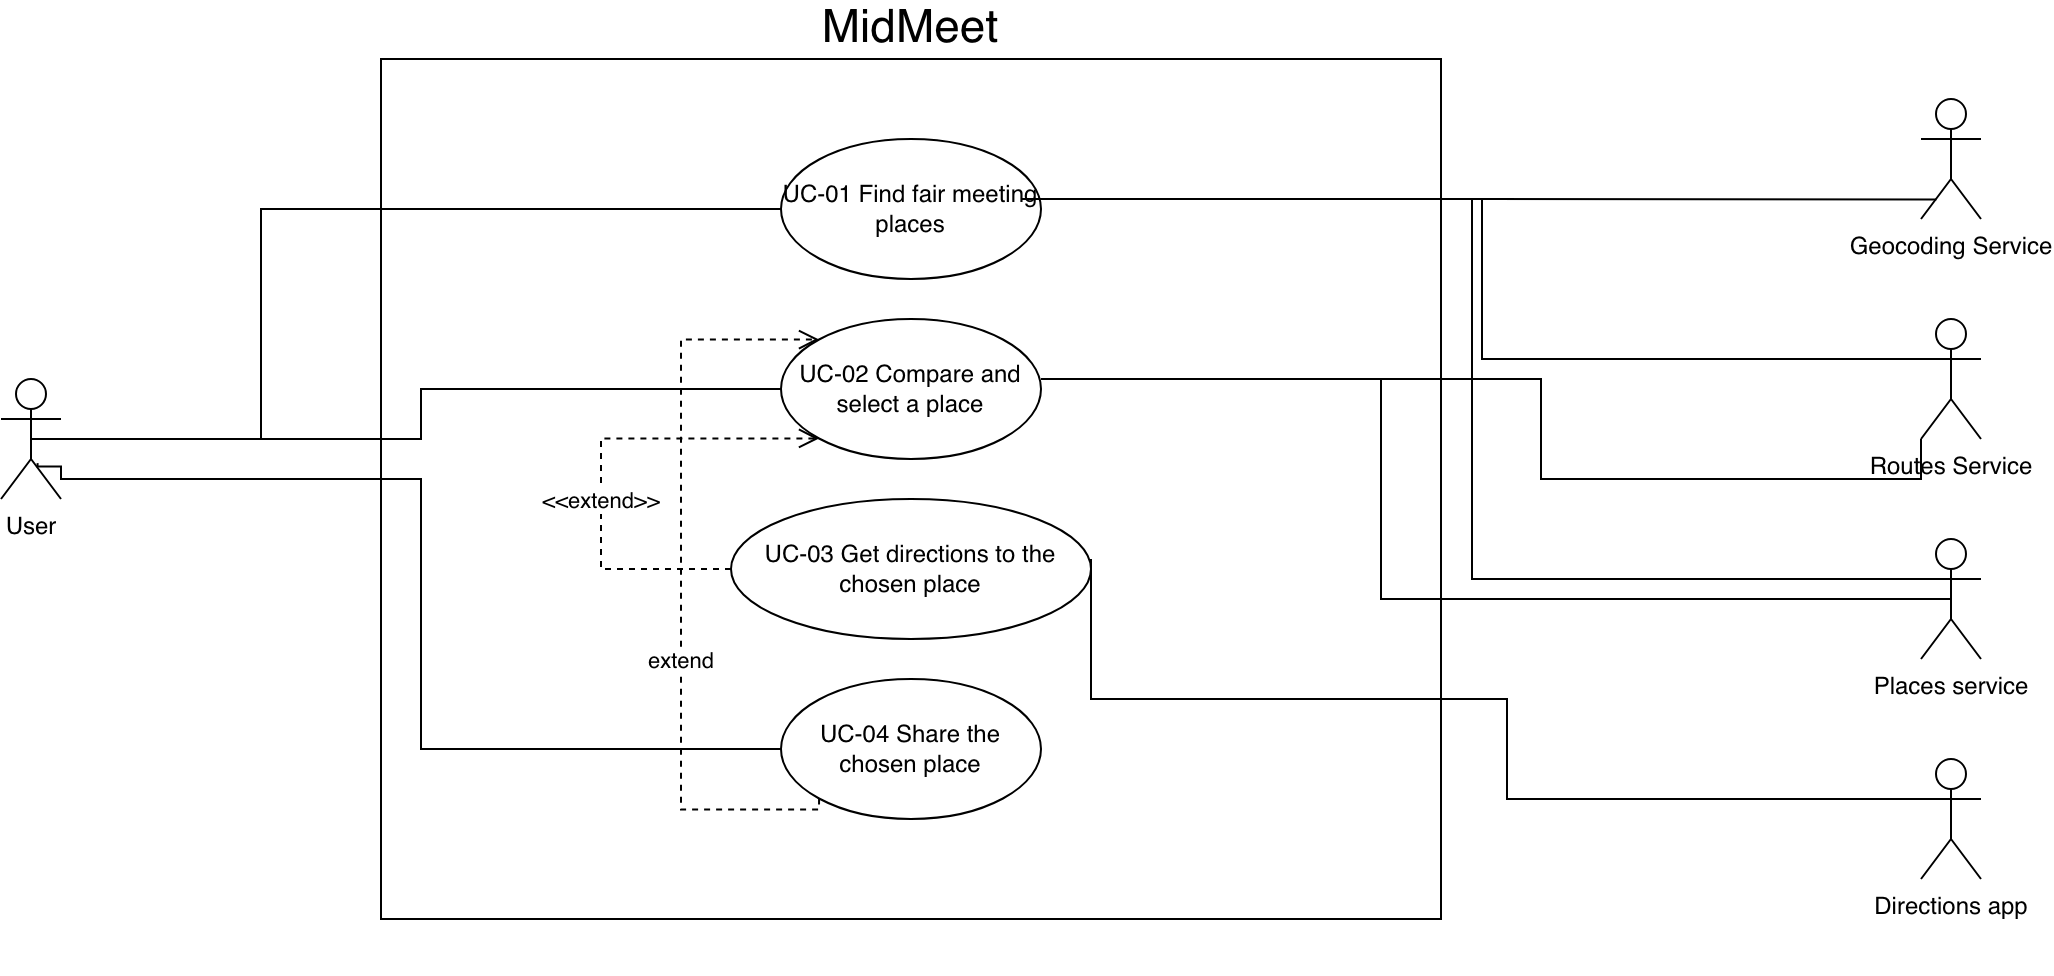

The diagram above was exported from draw.io. Its source (the exported page's mxGraphModel, read from the mxfile embedded in the PNG):
<mxGraphModel dx="1577" dy="883" grid="1" gridSize="10" guides="1" tooltips="1" connect="1" arrows="1" fold="1" page="0" pageScale="1" pageWidth="850" pageHeight="1100" math="0" shadow="0">
  <root>
    <mxCell id="0" />
    <mxCell id="1" parent="0" />
    <mxCell id="CzX0yf03JNdHXKCE9LVM-1" parent="1" style="rounded=0;whiteSpace=wrap;html=1;" value="&lt;font style=&quot;font-size: 23px;&quot;&gt;MidMeet&lt;/font&gt;&lt;div&gt;&lt;br&gt;&lt;/div&gt;&lt;div&gt;&lt;br&gt;&lt;/div&gt;&lt;div&gt;&lt;br&gt;&lt;/div&gt;&lt;div&gt;&lt;br&gt;&lt;/div&gt;&lt;div&gt;&lt;br&gt;&lt;/div&gt;&lt;div&gt;&lt;br&gt;&lt;/div&gt;&lt;div&gt;&lt;br&gt;&lt;/div&gt;&lt;div&gt;&lt;br&gt;&lt;/div&gt;&lt;div&gt;&lt;br&gt;&lt;/div&gt;&lt;div&gt;&lt;br&gt;&lt;/div&gt;&lt;div&gt;&lt;br&gt;&lt;/div&gt;&lt;div&gt;&lt;br&gt;&lt;/div&gt;&lt;div&gt;&lt;br&gt;&lt;/div&gt;&lt;div&gt;&lt;br&gt;&lt;/div&gt;&lt;div&gt;&lt;br&gt;&lt;/div&gt;&lt;div&gt;&lt;br&gt;&lt;/div&gt;&lt;div&gt;&lt;br&gt;&lt;/div&gt;&lt;div&gt;&lt;br&gt;&lt;/div&gt;&lt;div&gt;&lt;br&gt;&lt;/div&gt;&lt;div&gt;&lt;br&gt;&lt;/div&gt;&lt;div&gt;&lt;br&gt;&lt;/div&gt;&lt;div&gt;&lt;br&gt;&lt;/div&gt;&lt;div&gt;&lt;br&gt;&lt;/div&gt;&lt;div&gt;&lt;br&gt;&lt;/div&gt;&lt;div&gt;&lt;br&gt;&lt;/div&gt;&lt;div&gt;&lt;br&gt;&lt;/div&gt;&lt;div&gt;&lt;br&gt;&lt;/div&gt;&lt;div&gt;&lt;br&gt;&lt;/div&gt;&lt;div&gt;&lt;br&gt;&lt;/div&gt;&lt;div&gt;&lt;br&gt;&lt;/div&gt;&lt;div&gt;&lt;br&gt;&lt;/div&gt;&lt;div&gt;&lt;br&gt;&lt;/div&gt;" vertex="1">
      <mxGeometry height="430" width="530" x="80" y="120" as="geometry" />
    </mxCell>
    <mxCell id="CzX0yf03JNdHXKCE9LVM-2" parent="1" style="ellipse;whiteSpace=wrap;html=1;" value="UC-01 Find fair meeting places" vertex="1">
      <mxGeometry height="70" width="130" x="280" y="160" as="geometry" />
    </mxCell>
    <mxCell id="CzX0yf03JNdHXKCE9LVM-3" parent="1" style="ellipse;whiteSpace=wrap;html=1;" value="UC-02 Compare and select a place" vertex="1">
      <mxGeometry height="70" width="130" x="280" y="250" as="geometry" />
    </mxCell>
    <mxCell id="CzX0yf03JNdHXKCE9LVM-4" parent="1" style="ellipse;whiteSpace=wrap;html=1;" value="UC-03 Get directions to the chosen place" vertex="1">
      <mxGeometry height="70" width="180" x="255" y="340" as="geometry" />
    </mxCell>
    <mxCell id="CzX0yf03JNdHXKCE9LVM-5" parent="1" style="ellipse;whiteSpace=wrap;html=1;" value="UC-04 Share the chosen place" vertex="1">
      <mxGeometry height="70" width="130" x="280" y="430" as="geometry" />
    </mxCell>
    <mxCell id="CzX0yf03JNdHXKCE9LVM-16" edge="1" parent="1" source="CzX0yf03JNdHXKCE9LVM-6" style="edgeStyle=orthogonalEdgeStyle;rounded=0;orthogonalLoop=1;jettySize=auto;html=1;entryX=0;entryY=0.5;entryDx=0;entryDy=0;endArrow=none;endFill=0;exitX=0.5;exitY=0.5;exitDx=0;exitDy=0;exitPerimeter=0;" target="CzX0yf03JNdHXKCE9LVM-2">
      <mxGeometry relative="1" x="0.0612" as="geometry">
        <Array as="points">
          <mxPoint x="20" y="310" />
          <mxPoint x="20" y="195" />
        </Array>
      </mxGeometry>
    </mxCell>
    <mxCell id="CzX0yf03JNdHXKCE9LVM-6" parent="1" style="shape=umlActor;verticalLabelPosition=bottom;verticalAlign=top;html=1;" value="User" vertex="1">
      <mxGeometry height="60" width="30" x="-110" y="280" as="geometry" />
    </mxCell>
    <mxCell id="CzX0yf03JNdHXKCE9LVM-11" parent="1" style="shape=umlActor;verticalLabelPosition=bottom;verticalAlign=top;html=1;" value="Geocoding Service&lt;div&gt;&lt;br&gt;&lt;/div&gt;" vertex="1">
      <mxGeometry height="60" width="30" x="850" y="140" as="geometry" />
    </mxCell>
    <mxCell id="CzX0yf03JNdHXKCE9LVM-12" parent="1" style="shape=umlActor;verticalLabelPosition=bottom;verticalAlign=top;html=1;" value="Routes Service" vertex="1">
      <mxGeometry height="60" width="30" x="850" y="250" as="geometry" />
    </mxCell>
    <mxCell id="CzX0yf03JNdHXKCE9LVM-13" parent="1" style="shape=umlActor;verticalLabelPosition=bottom;verticalAlign=top;html=1;" value="Places service" vertex="1">
      <mxGeometry height="60" width="30" x="850" y="360" as="geometry" />
    </mxCell>
    <mxCell id="CzX0yf03JNdHXKCE9LVM-15" parent="1" style="shape=umlActor;verticalLabelPosition=bottom;verticalAlign=top;html=1;" value="Directions app" vertex="1">
      <mxGeometry height="60" width="30" x="850" y="470" as="geometry" />
    </mxCell>
    <mxCell id="CzX0yf03JNdHXKCE9LVM-17" edge="1" parent="1" source="CzX0yf03JNdHXKCE9LVM-6" style="edgeStyle=orthogonalEdgeStyle;rounded=0;orthogonalLoop=1;jettySize=auto;html=1;entryX=0;entryY=0.5;entryDx=0;entryDy=0;endArrow=none;endFill=0;exitX=0.5;exitY=0.5;exitDx=0;exitDy=0;exitPerimeter=0;" target="CzX0yf03JNdHXKCE9LVM-3">
      <mxGeometry relative="1" x="0.0225" as="geometry">
        <mxPoint x="-80" y="315" as="sourcePoint" />
        <mxPoint x="280" y="200" as="targetPoint" />
      </mxGeometry>
    </mxCell>
    <mxCell id="CzX0yf03JNdHXKCE9LVM-18" edge="1" parent="1" source="CzX0yf03JNdHXKCE9LVM-6" style="edgeStyle=orthogonalEdgeStyle;rounded=0;orthogonalLoop=1;jettySize=auto;html=1;entryX=0;entryY=0.5;entryDx=0;entryDy=0;endArrow=none;endFill=0;exitX=0.609;exitY=0.701;exitDx=0;exitDy=0;exitPerimeter=0;" target="CzX0yf03JNdHXKCE9LVM-5">
      <mxGeometry relative="1" x="0.0117" as="geometry">
        <Array as="points">
          <mxPoint x="-91.7" y="323.8" />
          <mxPoint x="-80" y="323.8" />
          <mxPoint x="-80" y="330" />
          <mxPoint x="100" y="330" />
          <mxPoint x="100" y="465" />
        </Array>
        <mxPoint x="20" y="390" as="sourcePoint" />
        <mxPoint x="380" y="360" as="targetPoint" />
      </mxGeometry>
    </mxCell>
    <mxCell id="CzX0yf03JNdHXKCE9LVM-19" edge="1" parent="1" style="edgeStyle=orthogonalEdgeStyle;rounded=0;orthogonalLoop=1;jettySize=auto;html=1;entryX=0.256;entryY=0.838;entryDx=0;entryDy=0;endArrow=none;endFill=0;entryPerimeter=0;" target="CzX0yf03JNdHXKCE9LVM-11">
      <mxGeometry relative="1" x="-0.1294" as="geometry">
        <mxPoint x="410" y="190" as="sourcePoint" />
        <mxPoint x="770" y="160" as="targetPoint" />
      </mxGeometry>
    </mxCell>
    <mxCell id="CzX0yf03JNdHXKCE9LVM-20" edge="1" parent="1" style="edgeStyle=orthogonalEdgeStyle;rounded=0;orthogonalLoop=1;jettySize=auto;html=1;entryX=0;entryY=0.3333333333333333;entryDx=0;entryDy=0;endArrow=none;endFill=0;entryPerimeter=0;" target="CzX0yf03JNdHXKCE9LVM-12">
      <mxGeometry relative="1" x="-0.25" as="geometry">
        <mxPoint x="410" y="190" as="sourcePoint" />
        <mxPoint x="770" y="160" as="targetPoint" />
      </mxGeometry>
    </mxCell>
    <mxCell id="CzX0yf03JNdHXKCE9LVM-21" edge="1" parent="1" style="edgeStyle=orthogonalEdgeStyle;rounded=0;orthogonalLoop=1;jettySize=auto;html=1;entryX=0;entryY=0.3333333333333333;entryDx=0;entryDy=0;endArrow=none;endFill=0;entryPerimeter=0;" target="CzX0yf03JNdHXKCE9LVM-13">
      <mxGeometry relative="1" x="-0.3906" as="geometry">
        <mxPoint x="400" y="190" as="sourcePoint" />
        <mxPoint x="760" y="160" as="targetPoint" />
      </mxGeometry>
    </mxCell>
    <mxCell id="CzX0yf03JNdHXKCE9LVM-22" edge="1" parent="1" style="edgeStyle=orthogonalEdgeStyle;rounded=0;orthogonalLoop=1;jettySize=auto;html=1;entryX=0;entryY=1;entryDx=0;entryDy=0;endArrow=none;endFill=0;entryPerimeter=0;" target="CzX0yf03JNdHXKCE9LVM-12">
      <mxGeometry relative="1" x="-0.2353" as="geometry">
        <Array as="points">
          <mxPoint x="660" y="280" />
          <mxPoint x="660" y="330" />
          <mxPoint x="850" y="330" />
        </Array>
        <mxPoint x="410" y="280" as="sourcePoint" />
        <mxPoint x="770" y="250" as="targetPoint" />
      </mxGeometry>
    </mxCell>
    <mxCell id="CzX0yf03JNdHXKCE9LVM-23" edge="1" parent="1" style="edgeStyle=orthogonalEdgeStyle;rounded=0;orthogonalLoop=1;jettySize=auto;html=1;entryX=0.5;entryY=0.5;entryDx=0;entryDy=0;endArrow=none;endFill=0;entryPerimeter=0;" target="CzX0yf03JNdHXKCE9LVM-13">
      <mxGeometry relative="1" x="-0.3097" as="geometry">
        <Array as="points">
          <mxPoint x="580" y="280" />
          <mxPoint x="580" y="390" />
        </Array>
        <mxPoint x="410" y="280" as="sourcePoint" />
        <mxPoint x="770" y="250" as="targetPoint" />
      </mxGeometry>
    </mxCell>
    <mxCell id="CzX0yf03JNdHXKCE9LVM-24" edge="1" parent="1" style="edgeStyle=orthogonalEdgeStyle;rounded=0;orthogonalLoop=1;jettySize=auto;html=1;entryX=0;entryY=0.3333333333333333;entryDx=0;entryDy=0;endArrow=none;endFill=0;entryPerimeter=0;" target="CzX0yf03JNdHXKCE9LVM-15">
      <mxGeometry relative="1" x="-0.271" as="geometry">
        <Array as="points">
          <mxPoint x="435" y="440" />
          <mxPoint x="643" y="440" />
          <mxPoint x="643" y="490" />
        </Array>
        <mxPoint x="435" y="370" as="sourcePoint" />
        <mxPoint x="795" y="340" as="targetPoint" />
      </mxGeometry>
    </mxCell>
    <mxCell id="CzX0yf03JNdHXKCE9LVM-26" edge="1" parent="1" style="html=1;verticalAlign=bottom;endArrow=open;dashed=1;endSize=8;edgeStyle=orthogonalEdgeStyle;rounded=0;entryX=0;entryY=1;entryDx=0;entryDy=0;" target="CzX0yf03JNdHXKCE9LVM-3" value="&amp;lt;&amp;lt;extend&amp;gt;&amp;gt;">
      <mxGeometry relative="1" x="-0.2479" as="geometry">
        <mxPoint as="offset" />
        <Array as="points">
          <mxPoint x="190" y="375" />
          <mxPoint x="190" y="309.7" />
        </Array>
        <mxPoint x="255" y="375" as="sourcePoint" />
        <mxPoint x="175" y="375" as="targetPoint" />
      </mxGeometry>
    </mxCell>
    <mxCell id="CzX0yf03JNdHXKCE9LVM-27" edge="1" parent="1" source="CzX0yf03JNdHXKCE9LVM-5" style="html=1;verticalAlign=bottom;endArrow=open;dashed=1;endSize=8;edgeStyle=orthogonalEdgeStyle;rounded=0;entryX=0;entryY=0;entryDx=0;entryDy=0;exitX=0;exitY=1;exitDx=0;exitDy=0;" target="CzX0yf03JNdHXKCE9LVM-3" value="extend">
      <mxGeometry relative="1" x="-0.2612" as="geometry">
        <mxPoint as="offset" />
        <Array as="points">
          <mxPoint x="299" y="495.3" />
          <mxPoint x="230" y="495.3" />
          <mxPoint x="230" y="260.3" />
        </Array>
        <mxPoint x="295" y="495.3" as="sourcePoint" />
        <mxPoint x="339" y="430.3" as="targetPoint" />
      </mxGeometry>
    </mxCell>
  </root>
</mxGraphModel>